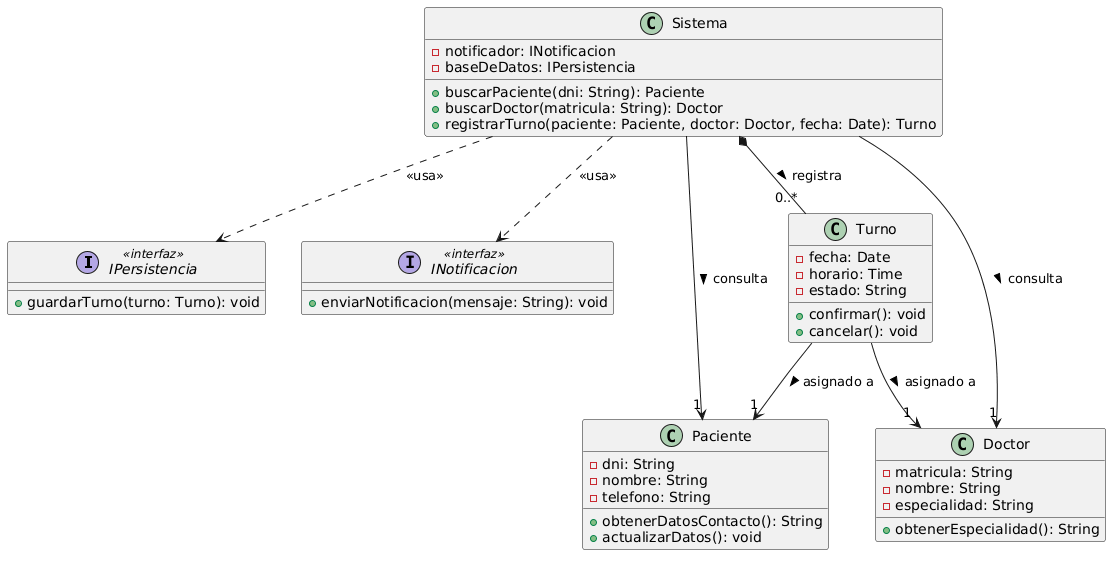

The diagram above was rendered by PlantUML. Its source (embedded in the PNG):
@startuml
interface IPersistencia <<interfaz>> {
  + guardarTurno(turno: Turno): void
}

interface INotificacion <<interfaz>> {
  + enviarNotificacion(mensaje: String): void
}

class Paciente {
  - dni: String
  - nombre: String
  - telefono: String
  + obtenerDatosContacto(): String
  + actualizarDatos(): void
}

class Doctor {
  - matricula: String
  - nombre: String
  - especialidad: String
  + obtenerEspecialidad(): String
}

class Turno {
  - fecha: Date
  - horario: Time
  - estado: String
  + confirmar(): void
  + cancelar(): void
}

class Sistema {
  - notificador: INotificacion
  - baseDeDatos: IPersistencia
  + buscarPaciente(dni: String): Paciente
  + buscarDoctor(matricula: String): Doctor
  + registrarTurno(paciente: Paciente, doctor: Doctor, fecha: Date): Turno
}

Sistema ..> IPersistencia : <<usa>>
Sistema ..> INotificacion : <<usa>>

Sistema --> "1" Doctor : consulta >
Sistema --> "1" Paciente : consulta >
Turno --> "1" Paciente : asignado a >
Turno --> "1" Doctor : asignado a >

Sistema *-- "0..*" Turno : registra >
@enduml